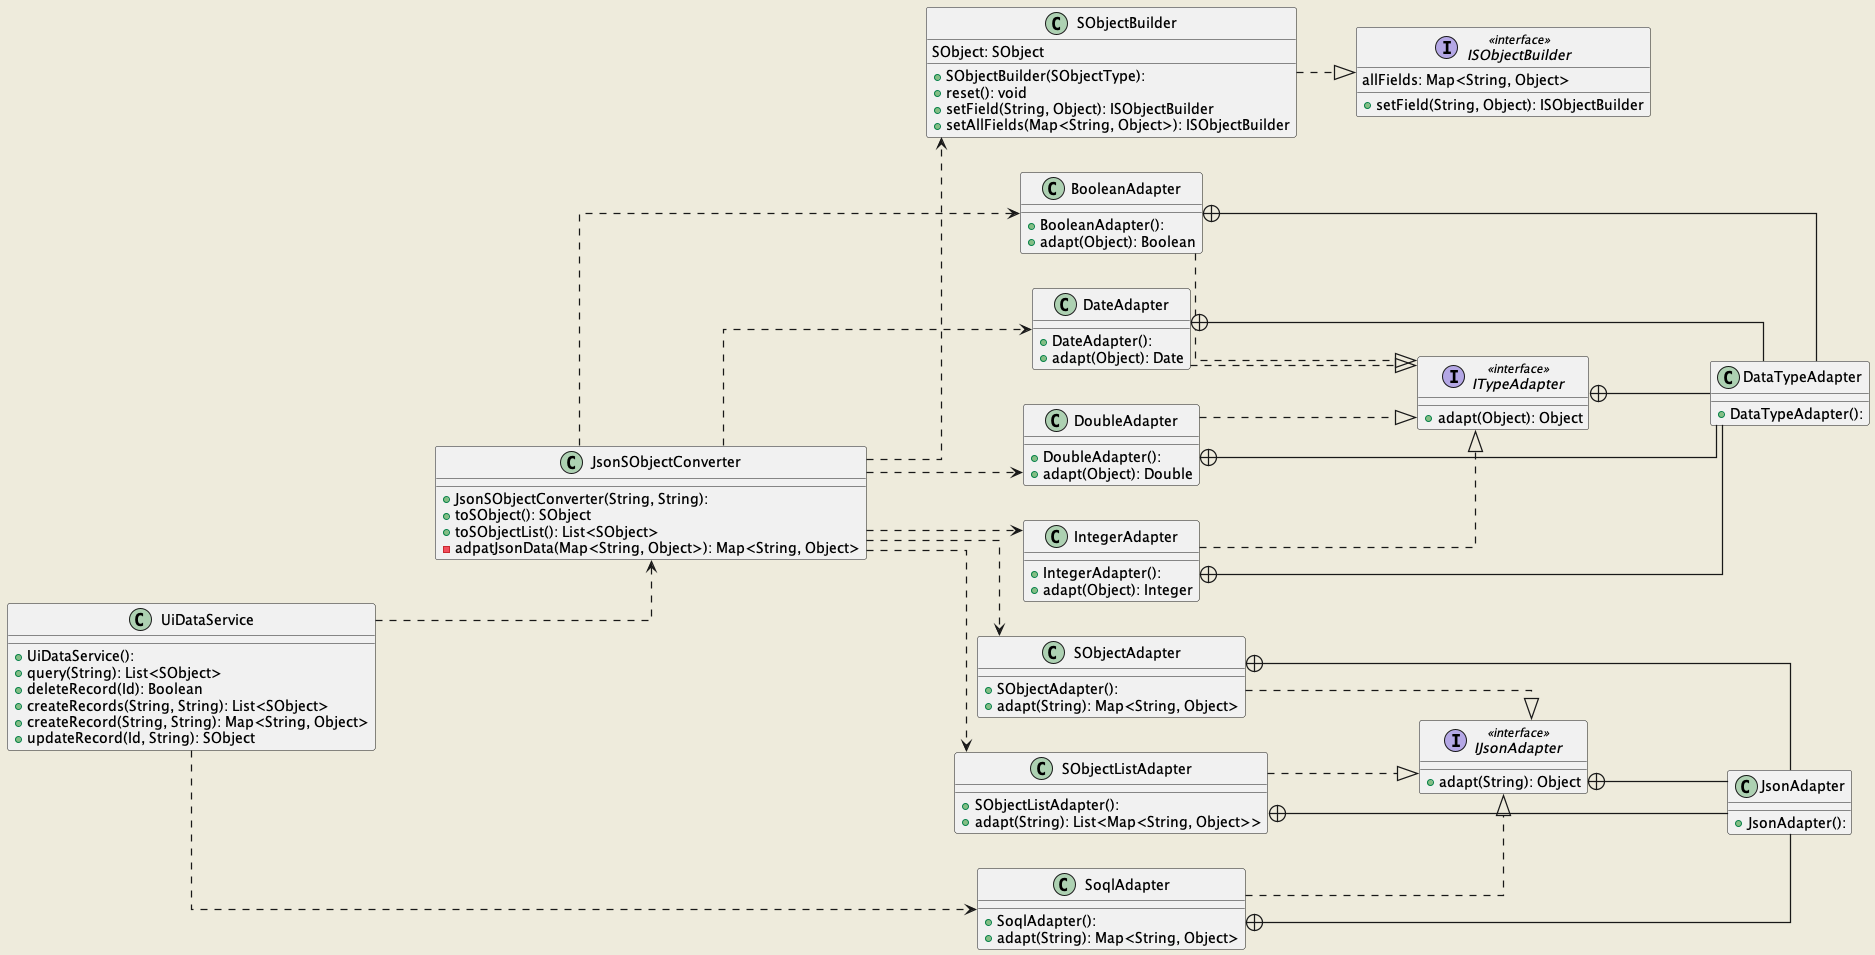

The diagram above was rendered by PlantUML. Its source (embedded in the PNG):
@startuml service-diagram
left to right direction
skinparam linetype ortho
skinparam ArrowThickness 1.25
skinparam backgroundColor #EEEBDC

class BooleanAdapter {
  + BooleanAdapter(): 
  + adapt(Object): Boolean
}

class DataTypeAdapter {
  + DataTypeAdapter(): 
}

class DateAdapter {
  + DateAdapter(): 
  + adapt(Object): Date
}

class DoubleAdapter {
  + DoubleAdapter(): 
  + adapt(Object): Double
}

interface IJsonAdapter << interface >> {
  + adapt(String): Object
}

interface ISObjectBuilder << interface >> {
  + setField(String, Object): ISObjectBuilder
   allFields: Map<String, Object>
}

interface ITypeAdapter << interface >> {
  + adapt(Object): Object
}

class IntegerAdapter {
  + IntegerAdapter(): 
  + adapt(Object): Integer
}

class JsonAdapter {
  + JsonAdapter(): 
}

class JsonSObjectConverter {
  + JsonSObjectConverter(String, String): 
  + toSObject(): SObject
  + toSObjectList(): List<SObject>
  - adpatJsonData(Map<String, Object>): Map<String, Object>
}

class SObjectAdapter {
  + SObjectAdapter(): 
  + adapt(String): Map<String, Object>
}

class SObjectBuilder {
  + SObjectBuilder(SObjectType): 
  + reset(): void
  + setField(String, Object): ISObjectBuilder
  + setAllFields(Map<String, Object>): ISObjectBuilder
   SObject: SObject
}

class SObjectListAdapter {
  + SObjectListAdapter(): 
  + adapt(String): List<Map<String, Object>>
}

class SoqlAdapter {
  + SoqlAdapter(): 
  + adapt(String): Map<String, Object>
}

class UiDataService {
  + UiDataService(): 
  + query(String): List<SObject>
  + deleteRecord(Id): Boolean
  + createRecords(String, String): List<SObject>
  + createRecord(String, String): Map<String, Object>
  + updateRecord(Id, String): SObject
}
               
BooleanAdapter                       +-[plain]-  DataTypeAdapter                     
BooleanAdapter                       -[dashed]-^  ITypeAdapter                        
DateAdapter                          +-[plain]-  DataTypeAdapter                     
DateAdapter                          -[dashed]-^  ITypeAdapter                        
DoubleAdapter                        +-[plain]-  DataTypeAdapter                     
DoubleAdapter                        -[dashed]-^  ITypeAdapter                           
IJsonAdapter                         +-[plain]-  JsonAdapter                         
ITypeAdapter                         +-[plain]-  DataTypeAdapter                     
IntegerAdapter                       +-[plain]-  DataTypeAdapter                     
IntegerAdapter                       -[dashed]-^  ITypeAdapter                        
JsonSObjectConverter                 -[dashed]->  BooleanAdapter
JsonSObjectConverter                 -[dashed]->  DateAdapter
JsonSObjectConverter                 -[dashed]->  DoubleAdapter
JsonSObjectConverter                 -[dashed]->  IntegerAdapter
JsonSObjectConverter                 -[dashed]->  SObjectAdapter
JsonSObjectConverter                 -[dashed]->  SObjectBuilder
JsonSObjectConverter                 -[dashed]->  SObjectListAdapter
SObjectAdapter                       -[dashed]-^  IJsonAdapter                        
SObjectAdapter                       +-[plain]-  JsonAdapter                         
SObjectBuilder                       -[dashed]-^  ISObjectBuilder                     
SObjectListAdapter                   -[dashed]-^  IJsonAdapter                        
SObjectListAdapter                   +-[plain]-  JsonAdapter                         
SoqlAdapter                          -[dashed]-^  IJsonAdapter                        
SoqlAdapter                          +-[plain]-  JsonAdapter
UiDataService                        -[dashed]->  JsonSObjectConverter
UiDataService                        -[dashed]->  SoqlAdapter
@enduml